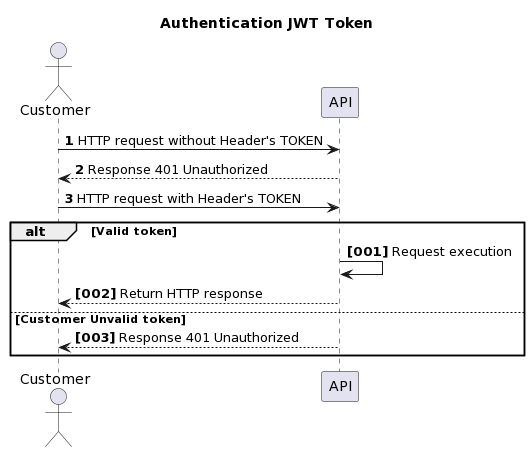

The diagram above was rendered by PlantUML. Its source (embedded in the PNG):
@startuml
autonumber
title Authentication JWT Token
actor Customer

Customer->API : HTTP request without Header's TOKEN
API-->Customer : Response 401 Unauthorized

Customer->API : HTTP request with Header's TOKEN

autonumber "<b>[000]"
alt Valid token
API->API : Request execution
API-->Customer : Return HTTP response

else Customer Unvalid token
API-->Customer : Response 401 Unauthorized

end
@enduml